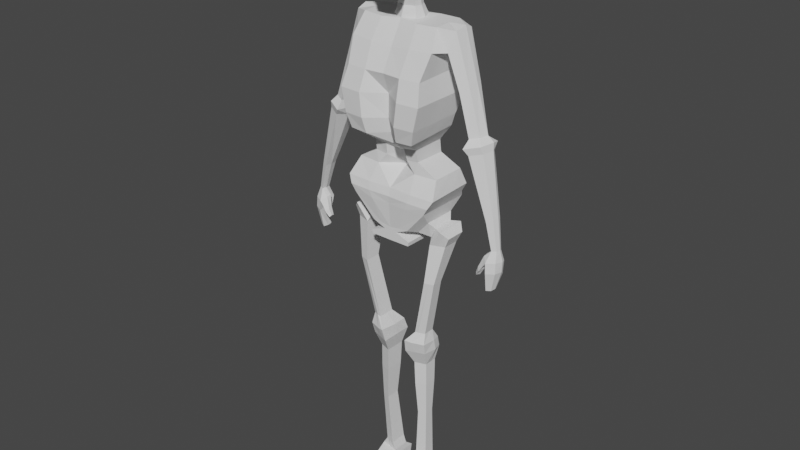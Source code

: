 # Source: 4.blend  (saved by Blender 3.4.6; exported with 4.5.12 LTS)
import bpy
from mathutils import Matrix  # noqa: F401  (used for matrix-valued properties, if any)

bpy.ops.wm.read_factory_settings(use_empty=True)
scene = bpy.context.scene
scene.name = 'Scene'

# ---- collections
col_collection = bpy.data.collections.new('Collection'); scene.collection.children.link(col_collection)
col_skeleton = bpy.data.collections.new('skeleton'); scene.collection.children.link(col_skeleton)

# ---- world
world_world = bpy.data.worlds.new('World'); scene.world = world_world
world_world.use_nodes = True; world_world.node_tree.nodes.clear()
_N = world_world.node_tree.nodes; _L = world_world.node_tree.links
n0 = _N.new('ShaderNodeOutputWorld'); n0.name = 'World Output'; n0.location = (300, 300)
n1 = _N.new('ShaderNodeBackground'); n1.name = 'Background'; n1.location = (10, 300)
n1.inputs[0].default_value = (0.05088, 0.05088, 0.05088, 1.0)
_L.new(n1.outputs[0], n0.inputs[0])
n0.is_active_output = True
world_world.color = (0.05088, 0.05088, 0.05088)
world_world.use_sun_shadow = False
world_world.sun_shadow_jitter_overblur = 0.0

# ---- meshes
me_cube_002 = bpy.data.meshes.new('Cube.002')
me_cube_002.from_pydata([(0.0, -0.75, -1.106), (0.0, 0.8531, -1.031), (1.394, -0.75, -1.106), (1.907, 0.00229, 0.7935), (1.394, 0.8531, -1.031), (1.952, 0.4763, 0.7955), (0.0, -0.4747, -0.0978), (0.0, 0.6889, -0.1215), (1.837, 0.555, -0.08968), (1.777, -0.1499, -0.0577), (0.0, 0.8192, -2.037), (0.0, -0.5694, -2.037), (1.519, 0.8192, -2.037), (1.519, -0.9029, -2.037), (0.0, 0.5591, -3.107), (0.0, -0.5778, -3.107), (1.342, 0.5591, -3.107), (1.342, -0.9113, -3.107), (0.0, 0.5068, -4.412), (0.0, -0.3416, -4.412), (0.8248, 0.5068, -4.412), (0.8248, -0.3416, -4.412), (0.0, -0.4987, -3.792), (1.195, -0.8322, -3.792), (1.195, 0.5707, -3.688), (0.0, 0.5707, -3.688), (0.0, 0.5381, -5.011), (0.0, 0.04318, -4.985), (0.8413, 0.5381, -5.011), (0.8413, -0.2903, -4.985), (0.0, 0.6008, -5.545), (0.0, 0.06877, -5.545), (1.543, 0.6008, -5.545), (1.543, -0.2647, -5.545), (0.0, 0.6696, -6.329), (0.0, -0.5396, -6.302), (1.674, 0.731, -6.286), (1.718, -0.5396, -6.302), (0.0, 0.821, -7.006), (0.0, -0.587, -7.008), (1.406, 0.821, -7.006), (1.406, -0.587, -7.008), (0.0, 0.6213, -8.199), (0.0, -0.5377, -8.173), (0.6952, 0.6213, -8.117), (0.6952, -0.5377, -8.091), (0.0, 0.5099, -8.825), (0.0, -0.5429, -8.803), (0.744, 0.5099, -8.848), (0.744, -0.5429, -8.796), (0.7679, -0.5403, -8.604), (0.7679, 0.5722, -8.618), (0.0, 0.6187, -8.465), (0.0, -0.5403, -8.439), (0.2272, 0.62, -8.369), (0.0, -0.539, -8.306), (0.2272, -0.539, -8.343), (0.0, 0.62, -8.332), (0.0, -0.6064, -6.668), (1.562, -0.6064, -6.668), (1.518, 0.7137, -6.687), (0.0, 0.6524, -6.731), (1.302, -0.3163, -7.605), (1.302, 0.519, -7.604), (0.8802, -0.287, -8.247), (0.8802, 0.4005, -8.262), (1.461, -0.1821, -7.889), (1.461, 0.3683, -7.888), (1.266, -0.1629, -8.388), (1.267, 0.2902, -8.398), (1.747, -0.2906, -7.895), (1.747, 0.4882, -7.894), (1.32, -0.2633, -8.677), (1.322, 0.3777, -8.691), (1.963, -0.1615, -8.21), (1.963, 0.343, -8.209), (1.812, -0.1439, -8.667), (1.814, 0.2715, -8.676), (1.23, -0.379, -10.53), (1.232, 0.0381, -10.54), (1.551, -0.3013, -10.53), (1.552, -0.03104, -10.53), (0.7712, -0.2816, -13.36), (0.7729, 0.1542, -13.37), (1.106, -0.2004, -13.36), (1.107, 0.08194, -13.36), (0.5036, -0.4527, -13.8), (0.5153, 0.4039, -13.92), (1.151, -0.2821, -13.88), (1.124, 0.2764, -13.91), (0.4512, -0.3713, -14.45), (0.4547, 0.4901, -14.47), (1.113, -0.2107, -14.44), (1.115, 0.3473, -14.45), (0.5918, -0.1419, -15.23), (0.5938, 0.3823, -15.25), (0.9944, -0.04421, -15.23), (0.9958, 0.2954, -15.23), (0.6903, -0.07195, -18.06), (0.6917, 0.2957, -18.07), (0.9727, -0.003421, -18.06), (0.9736, 0.2348, -18.06), (0.5525, -0.02094, -20.77), (0.5543, 0.4281, -20.78), (0.8974, 0.06275, -20.77), (0.8985, 0.3536, -20.77), (0.4554, 0.004155, -21.2), (0.4587, 0.4414, -21.21), (1.089, 0.08565, -21.19), (1.091, 0.3689, -21.2), (0.4384, 0.008666, -21.51), (0.4415, 0.6625, -21.55), (1.102, 0.07733, -21.48), (1.104, 0.5851, -21.52), (0.9989, 0.2812, -16.38), (0.6215, 0.3628, -16.39), (0.9976, -0.03772, -16.37), (0.6195, -0.1295, -16.38), (0.4757, 0.0168, -22.2), (0.4786, 0.6296, -22.24), (1.101, 0.08061, -22.18), (1.103, 0.5565, -22.21), (0.4777, -1.202, -21.88), (0.8265, -1.157, -21.88), (0.4747, -1.24, -22.01), (0.8624, -1.19, -22.01), (0.4507, -1.199, -22.24), (0.9221, -1.138, -22.24), (0.6971, 0.8531, -1.031), (0.3954, 0.4305, 0.9848), (0.6691, -0.7936, -1.106), (0.4174, -0.02272, 0.9303), (0.7283, -0.5262, -0.04338), (0.7615, 0.7296, -0.03467), (0.7597, 0.8192, -2.037), (0.7315, -0.9469, -2.037), (0.6708, 0.5591, -3.107), (0.6382, -0.9553, -3.107), (0.4124, 0.5068, -4.412), (0.3646, -0.363, -4.486), (0.5976, 0.5707, -3.688), (0.5945, -0.8424, -3.83), (0.4207, 0.5381, -5.011), (0.4047, -0.2924, -5.059), (0.7714, 0.6008, -5.545), (0.7391, -0.3235, -5.545), (0.837, 0.7003, -6.307), (0.8432, -0.5686, -6.302), (0.703, 0.821, -7.006), (0.6695, -0.6181, -7.008), (0.3476, 0.6213, -8.158), (0.3491, -0.5385, -8.113), (0.372, 0.5099, -8.836), (0.372, -0.5429, -8.8), (0.384, 0.5955, -8.541), (0.384, -0.5403, -8.522), (0.1136, -0.539, -8.324), (0.1136, 0.62, -8.351), (0.7589, 0.6831, -6.709), (0.7704, -0.6258, -6.668), (1.566, -0.2036, -8.672), (1.855, -0.2261, -8.053), (1.568, 0.3246, -8.684), (1.855, 0.4156, -8.052), (1.39, -0.3401, -10.53), (1.392, 0.00353, -10.54), (0.8932, -0.2771, -13.34), (0.94, 0.1181, -13.37), (0.7178, -0.4049, -13.85), (0.7675, 0.3605, -13.89), (0.782, -0.291, -14.44), (0.7848, 0.4187, -14.46), (0.7931, -0.09307, -15.23), (0.7948, 0.3389, -15.24), (0.8315, -0.03769, -18.06), (0.8327, 0.2652, -18.06), (0.725, 0.02091, -20.77), (0.7264, 0.3909, -20.78), (0.7722, 0.0449, -21.2), (0.7749, 0.4052, -21.21), (0.7728, 0.6238, -21.53), (0.8086, -0.0836, -16.38), (0.8102, 0.322, -16.38), (0.7886, 0.04871, -22.19), (0.791, 0.593, -22.22), (0.6521, -1.179, -21.88), (0.6686, -1.215, -22.01), (0.6864, -1.169, -22.24), (0.0, 0.1281, -1.065), (1.394, 0.1281, -1.065), (1.951, 0.2814, 0.9418), (1.781, 0.1978, -0.1648), (0.0, 0.185, -0.09303), (0.0, 0.04039, -2.037), (1.519, 0.04039, -2.037), (0.0, -0.1059, -3.107), (1.342, -0.1059, -3.107), (0.0, 0.1231, -4.412), (0.8248, 0.1231, -4.412), (0.0, -0.06376, -3.735), (1.195, -0.06376, -3.735), (0.0, 0.1635, -4.999), (0.8413, 0.1635, -4.999), (0.0, 0.2094, -5.545), (1.543, 0.2094, -5.545), (0.0, 0.1228, -6.317), (1.694, 0.1564, -6.293), (0.0, 0.1843, -7.007), (1.406, 0.1843, -7.007), (0.0, 0.09716, -8.187), (0.6952, 0.09716, -8.105), (0.0, 0.0338, -8.815), (0.744, 0.0338, -8.824), (0.0, 0.09457, -8.453), (0.7679, 0.06912, -8.612), (0.2272, 0.09587, -8.358), (0.0, 0.09587, -8.32), (0.0, 0.08311, -6.702), (1.538, 0.1167, -6.678), (1.302, 0.1413, -7.604), (0.8802, 0.08958, -8.255), (1.461, 0.1194, -7.889), (1.267, 0.0853, -8.393), (1.747, 0.136, -7.895), (1.321, 0.08781, -8.684), (1.963, 0.1149, -8.21), (1.813, 0.08364, -8.672), (1.231, -0.1505, -10.54), (1.551, -0.1532, -10.53), (0.7721, -0.04291, -13.37), (1.107, -0.04574, -13.36), (0.4668, 0.01323, -13.88), (1.198, 0.06542, -13.89), (0.4531, 0.1006, -14.46), (1.199, 0.128, -14.44), (0.5929, 0.1452, -15.24), (0.9951, 0.1418, -15.23), (0.6911, 0.1294, -18.07), (0.9732, 0.1271, -18.06), (0.5535, 0.225, -20.78), (0.898, 0.2221, -20.77), (0.4572, 0.2437, -21.21), (1.09, 0.2408, -21.2), (0.4401, 0.3668, -21.53), (1.103, 0.3555, -21.5), (0.6206, 0.1402, -16.39), (0.9983, 0.137, -16.38), (0.4773, 0.3525, -22.22), (1.103, 0.3413, -22.19), (0.372, 0.0338, -8.82), (0.5134, 0.2155, 0.9202), (0.7899, 0.3469, -22.21), (1.855, 0.1254, -8.052), (1.388, 0.2398, 0.9276), (1.388, -0.1947, 0.9086), (1.388, 0.5985, 0.9434), (1.523, 0.7296, 0.01975), (1.523, -0.4747, 0.01104), (1.523, 0.185, 0.01581), (2.452, 0.2418, -1.165), (2.17, 0.174, -1.701), (2.398, 0.0178, -1.269), (2.432, 0.3981, -1.28), (2.224, 0.4606, -1.657), (2.183, -0.1049, -1.616), (2.966, 0.2003, -3.296), (2.542, 0.1486, -3.481), (2.876, -0.0004601, -3.337), (2.843, 0.3388, -3.453), (2.541, 0.4022, -3.574), (2.576, -0.1049, -3.435), (3.18, 0.2104, -3.542), (2.488, 0.1257, -3.845), (3.034, -0.1177, -3.609), (3.09, 0.444, -3.649), (2.529, 0.543, -3.938), (2.543, -0.2884, -3.769), (3.198, 0.191, -3.874), (2.571, 0.118, -4.21), (3.08, -0.07418, -3.928), (3.057, 0.3753, -4.052), (2.66, 0.4591, -4.212), (2.684, -0.2122, -4.058), (3.589, 0.07884, -6.664), (3.313, 0.03717, -6.835), (3.535, -0.06038, -6.698), (3.552, 0.1761, -6.718), (3.352, 0.2154, -6.834), (3.339, -0.1363, -6.795), (3.751, 0.03286, -8.042), (3.54, 0.004285, -8.086), (3.711, -0.06261, -8.051), (3.72, 0.09954, -8.069), (3.572, 0.1265, -8.097), (3.562, -0.1147, -8.065), (3.85, 0.04421, -8.556), (3.574, 0.01582, -8.592), (3.773, -0.1524, -8.535), (3.793, 0.163, -8.603), (3.502, 0.2312, -8.62), (3.492, -0.2566, -8.568), (3.849, 0.02416, -9.024), (3.597, -0.006367, -9.067), (3.785, -0.1679, -9.017), (3.788, 0.129, -9.186), (3.547, 0.1738, -9.277), (3.513, -0.2668, -9.047), (3.675, -0.01442, -9.885), (3.45, -0.05001, -9.961), (3.627, -0.1213, -9.923), (3.644, 0.05117, -9.911), (3.478, 0.08029, -9.971), (3.474, -0.1769, -9.94), (3.202, -0.08641, -8.824), (3.17, -0.1956, -8.901), (3.311, -0.1013, -9.014), (3.251, -0.2599, -9.048), (3.093, -0.1042, -9.235), (3.083, -0.1743, -9.199), (3.176, -0.1177, -9.323), (3.129, -0.2253, -9.286), (3.383, -0.2522, -8.779), (3.398, -0.06101, -8.747), (3.315, -0.01968, -8.346), (3.326, -0.1374, -8.374), (0.0, 0.2398, 0.9276), (0.0, 0.5577, 0.911), (0.6808, -0.2318, 0.8754), (0.0, -0.1563, 0.9389), (0.6939, 0.5985, 0.9434), (0.688, 0.223, 0.9126), (0.0, 0.1978, 1.411), (0.0, 0.3993, 1.4), (0.0, -0.0532, 1.418), (0.399, 0.1824, 1.406), (0.3382, 0.03147, 1.413), (0.3242, 0.3186, 1.447), (0.0, 0.1161, 1.966), (0.0, 0.3114, 1.956), (0.0, -0.1273, 1.973), (0.4287, 0.1012, 1.962), (0.3698, -0.04518, 1.968), (0.3562, 0.2332, 2.001), (0.0, 0.1674, 2.943), (0.0, 0.4249, 2.638), (0.0, -0.03757, 2.949), (0.3811, 0.1548, 2.939), (0.3301, 0.0193, 2.96), (0.3138, 0.2917, 2.764), (0.0, 0.2018, 3.423), (0.0, 0.697, 3.377), (0.0, -0.8459, 3.504), (0.8307, 0.1728, 3.414), (0.7035, -0.6284, 3.193), (0.6768, 0.5229, 3.471), (0.374, -0.2112, 2.473), (0.0, -0.2191, 2.411), (0.4328, -0.6974, 2.769), (0.0, -0.6198, 2.846), (0.3906, -0.4975, 2.043), (0.0, -0.5432, 2.022), (0.3891, -0.6463, 2.035), (0.0, -0.6839, 2.116), (0.0, 0.226, 4.759), (0.0, 0.7499, 4.572), (0.0, -0.7954, 4.704), (0.8468, 0.1945, 4.678), (0.7066, -0.6422, 4.705), (0.6993, 0.5906, 4.664), (0.0, 0.1551, 5.538), (0.0, 0.408, 5.43), (0.0, -0.3392, 5.427), (0.4486, 0.1392, 5.453), (0.3918, -0.2584, 5.421), (0.3772, 0.3306, 5.449), (0.6568, -0.5266, 5.049), (0.0, -0.6677, 5.058), (0.6331, 0.5007, 5.007), (0.7574, 0.1666, 5.028), (0.0, 0.1938, 5.137), (0.0, 0.635, 4.924), (0.0, 0.2137, 3.878), (0.0, 0.7398, 3.756), (0.7938, -0.5825, 3.881), (0.0, -0.7698, 3.908), (0.675, 0.582, 3.848), (0.8212, 0.1836, 3.869), (0.0, 0.2209, 4.279), (0.7646, -0.6255, 4.394), (0.7292, 0.591, 4.242), (0.0, 0.7509, 4.149), (0.0, -0.7579, 4.356), (0.8774, 0.1902, 4.256)], [], [(192, 325, 326, 7), (133, 329, 255, 256), (132, 327, 328, 6), (189, 2, 13, 194), (130, 132, 6, 0), (189, 258, 257, 2), (128, 133, 256, 4), (188, 192, 7, 1), (194, 13, 17, 196), (130, 0, 11, 135), (128, 4, 12, 134), (188, 1, 10, 193), (141, 22, 19, 139), (193, 10, 14, 195), (135, 11, 15, 137), (134, 12, 16, 136), (138, 20, 28, 142), (140, 24, 20, 138), (200, 23, 21, 198), (199, 25, 18, 197), (195, 14, 25, 199), (196, 17, 23, 200), (136, 16, 24, 140), (137, 15, 22, 141), (143, 27, 31, 145), (198, 21, 29, 202), (197, 18, 26, 201), (139, 19, 27, 143), (204, 33, 37, 206), (142, 28, 32, 144), (202, 29, 33, 204), (201, 26, 30, 203), (159, 58, 39, 149), (203, 30, 34, 205), (145, 31, 35, 147), (144, 32, 36, 146), (148, 40, 44, 150), (158, 60, 40, 148), (218, 59, 41, 208), (217, 61, 38, 207), (214, 50, 49, 212), (41, 45, 64, 62), (207, 38, 42, 209), (149, 39, 43, 151), (249, 212, 49, 153), (213, 52, 46, 211), (155, 53, 47, 153), (154, 51, 48, 152), (157, 54, 51, 154), (156, 55, 53, 155), (216, 57, 52, 213), (215, 56, 50, 214), (210, 45, 56, 215), (209, 42, 57, 216), (151, 43, 55, 156), (150, 44, 54, 157), (205, 34, 61, 217), (206, 37, 59, 218), (146, 36, 60, 158), (147, 35, 58, 159), (65, 63, 67, 69), (44, 40, 63, 65), (210, 44, 65, 220), (208, 41, 62, 219), (69, 67, 71, 73), (219, 62, 66, 221), (62, 64, 68, 66), (220, 65, 69, 222), (161, 160, 76, 74), (221, 66, 70, 223), (66, 68, 72, 70), (222, 69, 73, 224), (225, 74, 76, 226), (226, 76, 80, 228), (162, 163, 75, 77), (252, 161, 74, 225), (228, 80, 84, 230), (162, 77, 81, 165), (224, 73, 79, 227), (160, 72, 78, 164), (166, 82, 86, 168), (164, 78, 82, 166), (227, 79, 83, 229), (165, 81, 85, 167), (169, 89, 93, 171), (229, 83, 87, 231), (167, 85, 89, 169), (230, 84, 88, 232), (170, 90, 94, 172), (232, 88, 92, 234), (168, 86, 90, 170), (231, 87, 91, 233), (182, 114, 101, 175), (233, 91, 95, 235), (171, 93, 97, 173), (234, 92, 96, 236), (238, 100, 104, 240), (246, 116, 100, 238), (181, 117, 98, 174), (245, 115, 99, 237), (176, 102, 106, 178), (174, 98, 102, 176), (237, 99, 103, 239), (175, 101, 105, 177), (179, 109, 113, 180), (239, 103, 107, 241), (177, 105, 109, 179), (240, 104, 108, 242), (110, 118, 126, 124), (242, 108, 112, 244), (112, 108, 123, 125), (241, 107, 111, 243), (235, 95, 115, 245), (172, 94, 117, 181), (236, 96, 116, 246), (173, 97, 114, 182), (251, 184, 121, 248), (243, 111, 119, 247), (180, 113, 121, 184), (244, 112, 120, 248), (186, 124, 126, 187), (185, 122, 124, 186), (106, 110, 124, 122), (183, 120, 127, 187), (178, 106, 122, 185), (120, 112, 125, 127), (37, 147, 159, 59), (34, 146, 158, 61), (42, 150, 157, 57), (45, 151, 156, 56), (56, 156, 155, 50), (57, 157, 154, 52), (52, 154, 152, 46), (50, 155, 153, 49), (211, 249, 153, 47), (41, 149, 151, 45), (61, 158, 148, 38), (38, 148, 150, 42), (30, 144, 146, 34), (33, 145, 147, 37), (59, 159, 149, 41), (26, 142, 144, 30), (21, 139, 143, 29), (29, 143, 145, 33), (17, 137, 141, 23), (14, 136, 140, 25), (25, 140, 138, 18), (18, 138, 142, 26), (10, 134, 136, 14), (13, 135, 137, 17), (23, 141, 139, 21), (1, 128, 134, 10), (2, 130, 135, 13), (1, 7, 133, 128), (2, 257, 132, 130), (253, 330, 327, 254), (257, 254, 327, 132), (7, 326, 329, 133), (108, 178, 185, 123), (118, 183, 187, 126), (123, 185, 186, 125), (125, 186, 187, 127), (111, 180, 184, 119), (247, 119, 184, 251), (95, 173, 182, 115), (96, 172, 181, 116), (103, 177, 179, 107), (107, 179, 180, 111), (99, 175, 177, 103), (100, 174, 176, 104), (104, 176, 178, 108), (116, 181, 174, 100), (91, 171, 173, 95), (115, 182, 175, 99), (88, 168, 170, 92), (92, 170, 172, 96), (83, 167, 169, 87), (87, 169, 171, 91), (79, 165, 167, 83), (80, 164, 166, 84), (84, 166, 168, 88), (76, 160, 164, 80), (73, 162, 165, 79), (223, 70, 161, 252), (73, 71, 163, 162), (70, 72, 160, 161), (71, 223, 252, 163), (118, 247, 251, 183), (255, 329, 330, 253), (46, 152, 249, 211), (3, 9, 264, 261), (113, 244, 248, 121), (110, 243, 247, 118), (183, 251, 248, 120), (97, 236, 246, 114), (94, 235, 245, 117), (106, 241, 243, 110), (109, 242, 244, 113), (105, 240, 242, 109), (102, 239, 241, 106), (98, 237, 239, 102), (117, 245, 237, 98), (114, 246, 238, 101), (101, 238, 240, 105), (93, 234, 236, 97), (90, 233, 235, 94), (86, 231, 233, 90), (89, 232, 234, 93), (85, 230, 232, 89), (82, 229, 231, 86), (78, 227, 229, 82), (72, 224, 227, 78), (81, 228, 230, 85), (163, 252, 225, 75), (77, 226, 228, 81), (75, 225, 226, 77), (68, 222, 224, 72), (67, 221, 223, 71), (64, 220, 222, 68), (63, 219, 221, 67), (40, 208, 219, 63), (45, 210, 220, 64), (36, 206, 218, 60), (35, 205, 217, 58), (43, 209, 216, 55), (44, 210, 215, 54), (54, 215, 214, 51), (55, 216, 213, 53), (53, 213, 211, 47), (152, 48, 212, 249), (39, 207, 209, 43), (51, 214, 212, 48), (58, 217, 207, 39), (60, 218, 208, 40), (31, 203, 205, 35), (27, 201, 203, 31), (28, 202, 204, 32), (32, 204, 206, 36), (19, 197, 201, 27), (20, 198, 202, 28), (16, 196, 200, 24), (15, 195, 199, 22), (22, 199, 197, 19), (24, 200, 198, 20), (11, 193, 195, 15), (0, 188, 193, 11), (12, 194, 196, 16), (0, 6, 192, 188), (4, 256, 258, 189), (4, 189, 194, 12), (5, 190, 259, 262), (6, 328, 325, 192), (3, 190, 253, 254), (5, 8, 256, 255), (9, 3, 254, 257), (191, 9, 257, 258), (190, 5, 255, 253), (8, 191, 258, 256), (259, 261, 267, 265), (261, 264, 270, 267), (190, 3, 261, 259), (191, 8, 263, 260), (9, 191, 260, 264), (8, 5, 262, 263), (268, 265, 271, 274), (269, 268, 274, 275), (260, 263, 269, 266), (264, 260, 266, 270), (263, 262, 268, 269), (262, 259, 265, 268), (272, 275, 281, 278), (271, 273, 279, 277), (267, 270, 276, 273), (265, 267, 273, 271), (266, 269, 275, 272), (270, 266, 272, 276), (279, 282, 288, 285), (280, 277, 283, 286), (276, 272, 278, 282), (275, 274, 280, 281), (274, 271, 277, 280), (273, 276, 282, 279), (288, 284, 290, 294), (284, 287, 293, 290), (277, 279, 285, 283), (278, 281, 287, 284), (282, 278, 284, 288), (281, 280, 286, 287), (290, 293, 299, 296), (289, 291, 297, 295), (287, 286, 292, 293), (286, 283, 289, 292), (285, 288, 294, 291), (283, 285, 291, 289), (297, 300, 306, 303), (298, 295, 301, 304), (322, 321, 316, 315), (293, 292, 298, 299), (292, 289, 295, 298), (291, 294, 300, 297), (306, 302, 308, 312), (302, 305, 311, 308), (295, 297, 303, 301), (296, 299, 305, 302), (300, 296, 302, 306), (299, 298, 304, 305), (311, 310, 307, 308), (309, 312, 308, 307), (305, 304, 310, 311), (304, 301, 307, 310), (303, 306, 312, 309), (301, 303, 309, 307), (316, 314, 318, 320), (323, 322, 315, 313), (324, 323, 313, 314), (321, 324, 314, 316), (318, 317, 319, 320), (315, 316, 320, 319), (313, 315, 319, 317), (314, 313, 317, 318), (300, 294, 324, 321), (294, 290, 323, 324), (290, 296, 322, 323), (296, 300, 321, 322), (328, 131, 335, 333), (131, 328, 327), (129, 329, 326), (250, 131, 327, 330), (129, 250, 330, 329), (331, 333, 339, 337), (129, 326, 332, 336), (326, 325, 331, 332), (131, 250, 334, 335), (325, 328, 333, 331), (250, 129, 336, 334), (338, 337, 343, 344), (336, 332, 338, 342), (335, 334, 340, 341), (332, 331, 337, 338), (333, 335, 341, 339), (334, 336, 342, 340), (343, 345, 351, 349), (339, 341, 347, 345), (340, 342, 348, 346), (337, 339, 345, 343), (342, 338, 344, 348), (341, 340, 346, 347), (390, 387, 363, 364), (348, 344, 350, 354), (347, 346, 352, 353), (344, 343, 349, 350), (347, 353, 357, 355), (346, 348, 354, 352), (358, 356, 360, 362), (353, 351, 358, 357), (351, 345, 356, 358), (345, 347, 355, 356), (360, 359, 361, 362), (356, 355, 359, 360), (355, 357, 361, 359), (357, 358, 362, 361), (376, 375, 373, 371), (391, 388, 367, 365), (392, 389, 368, 366), (387, 391, 365, 363), (389, 390, 364, 368), (388, 392, 366, 367), (370, 369, 371, 373, 372, 374), (378, 377, 374, 372), (379, 376, 371, 369), (377, 380, 370, 374), (375, 378, 372, 373), (380, 379, 369, 370), (364, 363, 379, 380), (367, 366, 378, 375), (368, 364, 380, 377), (363, 365, 376, 379), (366, 368, 377, 378), (365, 367, 375, 376), (353, 352, 386, 383), (354, 350, 382, 385), (349, 351, 384, 381), (352, 354, 385, 386), (351, 353, 383, 384), (350, 349, 381, 382), (383, 386, 392, 388), (385, 382, 390, 389), (381, 384, 391, 387), (386, 385, 389, 392), (384, 383, 388, 391), (382, 381, 387, 390)])
_uv = me_cube_002.uv_layers.new(name='UVMap')
_uv.uv.foreach_set('vector', [0.5009, 0.1369, 0.625, 0.1369, 0.625, 0.25, 0.5009, 0.25, 0.5009, 0.375, 0.625, 0.375, 0.625, 0.5, 0.5009, 0.5, 0.5009, 0.875, 0.625, 0.875, 0.625, 1.0, 0.5009, 1.0, 0.375, 0.6131, 0.375, 0.75, 0.375, 0.75, 0.375, 0.6131, 0.375, 0.875, 0.5009, 0.875, 0.5009, 1.0, 0.375, 1.0, 0.375, 0.6131, 0.5009, 0.6131, 0.5009, 0.75, 0.375, 0.75, 0.375, 0.375, 0.5009, 0.375, 0.5009, 0.5, 0.375, 0.5, 0.375, 0.1369, 0.5009, 0.1369, 0.5009, 0.25, 0.375, 0.25, 0.375, 0.6131, 0.375, 0.75, 0.375, 0.75, 0.375, 0.6131, 0.375, 0.875, 0.375, 1.0, 0.375, 1.0, 0.375, 0.875, 0.375, 0.375, 0.375, 0.5, 0.375, 0.5, 0.375, 0.375, 0.375, 0.1369, 0.375, 0.25, 0.375, 0.25, 0.375, 0.1369, 0.375, 0.875, 0.375, 1.0, 0.375, 1.0, 0.375, 0.875, 0.375, 0.1369, 0.375, 0.25, 0.375, 0.25, 0.375, 0.1369, 0.375, 0.875, 0.375, 1.0, 0.375, 1.0, 0.375, 0.875, 0.375, 0.375, 0.375, 0.5, 0.375, 0.5, 0.375, 0.375, 0.375, 0.375, 0.375, 0.5, 0.375, 0.5, 0.375, 0.375, 0.375, 0.375, 0.375, 0.5, 0.375, 0.5, 0.375, 0.375, 0.375, 0.6131, 0.375, 0.75, 0.375, 0.75, 0.375, 0.6131, 0.375, 0.1369, 0.375, 0.25, 0.375, 0.25, 0.375, 0.1369, 0.375, 0.1369, 0.375, 0.25, 0.375, 0.25, 0.375, 0.1369, 0.375, 0.6131, 0.375, 0.75, 0.375, 0.75, 0.375, 0.6131, 0.375, 0.375, 0.375, 0.5, 0.375, 0.5, 0.375, 0.375, 0.375, 0.875, 0.375, 1.0, 0.375, 1.0, 0.375, 0.875, 0.375, 0.875, 0.375, 1.0, 0.375, 1.0, 0.375, 0.875, 0.375, 0.6131, 0.375, 0.75, 0.375, 0.75, 0.375, 0.6131, 0.375, 0.1369, 0.375, 0.25, 0.375, 0.25, 0.375, 0.1369, 0.375, 0.875, 0.375, 1.0, 0.375, 1.0, 0.375, 0.875, 0.375, 0.6131, 0.375, 0.75, 0.375, 0.75, 0.375, 0.6131, 0.375, 0.375, 0.375, 0.5, 0.375, 0.5, 0.375, 0.375, 0.375, 0.6131, 0.375, 0.75, 0.375, 0.75, 0.375, 0.6131, 0.375, 0.1369, 0.375, 0.25, 0.375, 0.25, 0.375, 0.1369, 0.375, 0.875, 0.375, 1.0, 0.375, 1.0, 0.375, 0.875, 0.375, 0.1369, 0.375, 0.25, 0.375, 0.25, 0.375, 0.1369, 0.375, 0.875, 0.375, 1.0, 0.375, 1.0, 0.375, 0.875, 0.375, 0.375, 0.375, 0.5, 0.375, 0.5, 0.375, 0.375, 0.375, 0.375, 0.375, 0.5, 0.375, 0.5, 0.375, 0.375, 0.375, 0.375, 0.375, 0.5, 0.375, 0.5, 0.375, 0.375, 0.375, 0.6131, 0.375, 0.75, 0.375, 0.75, 0.375, 0.6131, 0.375, 0.1369, 0.375, 0.25, 0.375, 0.25, 0.375, 0.1369, 0.375, 0.6131, 0.375, 0.75, 0.375, 0.75, 0.375, 0.6131, 0.375, 0.75, 0.375, 0.75, 0.375, 0.75, 0.375, 0.75, 0.375, 0.1369, 0.375, 0.25, 0.375, 0.25, 0.375, 0.1369, 0.375, 0.875, 0.375, 1.0, 0.375, 1.0, 0.375, 0.875, 0.25, 0.6131, 0.375, 0.6131, 0.375, 0.75, 0.25, 0.75, 0.375, 0.1369, 0.375, 0.25, 0.375, 0.25, 0.375, 0.1369, 0.375, 0.875, 0.375, 1.0, 0.375, 1.0, 0.375, 0.875, 0.375, 0.375, 0.375, 0.5, 0.375, 0.5, 0.375, 0.375, 0.375, 0.375, 0.375, 0.5, 0.375, 0.5, 0.375, 0.375, 0.375, 0.875, 0.375, 1.0, 0.375, 1.0, 0.375, 0.875, 0.375, 0.1369, 0.375, 0.25, 0.375, 0.25, 0.375, 0.1369, 0.375, 0.6131, 0.375, 0.75, 0.375, 0.75, 0.375, 0.6131, 0.375, 0.6131, 0.375, 0.75, 0.375, 0.75, 0.375, 0.6131, 0.375, 0.1369, 0.375, 0.25, 0.375, 0.25, 0.375, 0.1369, 0.375, 0.875, 0.375, 1.0, 0.375, 1.0, 0.375, 0.875, 0.375, 0.375, 0.375, 0.5, 0.375, 0.5, 0.375, 0.375, 0.375, 0.1369, 0.375, 0.25, 0.375, 0.25, 0.375, 0.1369, 0.375, 0.6131, 0.375, 0.75, 0.375, 0.75, 0.375, 0.6131, 0.375, 0.375, 0.375, 0.5, 0.375, 0.5, 0.375, 0.375, 0.375, 0.875, 0.375, 1.0, 0.375, 1.0, 0.375, 0.875, 0.375, 0.5, 0.375, 0.5, 0.375, 0.5, 0.375, 0.5, 0.375, 0.5, 0.375, 0.5, 0.375, 0.5, 0.375, 0.5, 0.375, 0.6131, 0.375, 0.5, 0.375, 0.5, 0.375, 0.6131, 0.375, 0.6131, 0.375, 0.75, 0.375, 0.75, 0.375, 0.6131, 0.375, 0.5, 0.375, 0.5, 0.375, 0.5, 0.375, 0.5, 0.375, 0.6131, 0.375, 0.75, 0.375, 0.75, 0.375, 0.6131, 0.375, 0.75, 0.375, 0.75, 0.375, 0.75, 0.375, 0.75, 0.375, 0.6131, 0.375, 0.5, 0.375, 0.5, 0.375, 0.6131, 0.375, 0.75, 0.375, 0.75, 0.375, 0.75, 0.375, 0.75, 0.375, 0.6131, 0.375, 0.75, 0.375, 0.75, 0.375, 0.6131, 0.375, 0.75, 0.375, 0.75, 0.375, 0.75, 0.375, 0.75, 0.375, 0.6131, 0.375, 0.5, 0.375, 0.5, 0.375, 0.6131, 0.375, 0.6131, 0.375, 0.75, 0.375, 0.75, 0.375, 0.6131, 0.375, 0.6131, 0.375, 0.75, 0.375, 0.75, 0.375, 0.6131, 0.375, 0.5, 0.375, 0.5, 0.375, 0.5, 0.375, 0.5, 0.375, 0.6131, 0.375, 0.75, 0.375, 0.75, 0.375, 0.6131, 0.375, 0.6131, 0.375, 0.75, 0.375, 0.75, 0.375, 0.6131, 0.375, 0.5, 0.375, 0.5, 0.375, 0.5, 0.375, 0.5, 0.375, 0.6131, 0.375, 0.5, 0.375, 0.5, 0.375, 0.6131, 0.375, 0.75, 0.375, 0.75, 0.375, 0.75, 0.375, 0.75, 0.375, 0.75, 0.375, 0.75, 0.375, 0.75, 0.375, 0.75, 0.375, 0.75, 0.375, 0.75, 0.375, 0.75, 0.375, 0.75, 0.375, 0.6131, 0.375, 0.5, 0.375, 0.5, 0.375, 0.6131, 0.375, 0.5, 0.375, 0.5, 0.375, 0.5, 0.375, 0.5, 0.375, 0.5, 0.375, 0.5, 0.375, 0.5, 0.375, 0.5, 0.375, 0.6131, 0.375, 0.5, 0.375, 0.5, 0.375, 0.6131, 0.375, 0.5, 0.375, 0.5, 0.375, 0.5, 0.375, 0.5, 0.375, 0.6131, 0.375, 0.75, 0.375, 0.75, 0.375, 0.6131, 0.375, 0.75, 0.375, 0.75, 0.375, 0.75, 0.375, 0.75, 0.375, 0.6131, 0.375, 0.75, 0.375, 0.75, 0.375, 0.6131, 0.375, 0.75, 0.375, 0.75, 0.375, 0.75, 0.375, 0.75, 0.375, 0.6131, 0.375, 0.5, 0.375, 0.5, 0.375, 0.6131, 0.375, 0.5, 0.375, 0.5, 0.375, 0.5, 0.375, 0.5, 0.375, 0.6131, 0.375, 0.5, 0.375, 0.5, 0.375, 0.6131, 0.375, 0.5, 0.375, 0.5, 0.375, 0.5, 0.375, 0.5, 0.375, 0.6131, 0.375, 0.75, 0.375, 0.75, 0.375, 0.6131, 0.375, 0.6131, 0.375, 0.75, 0.375, 0.75, 0.375, 0.6131, 0.375, 0.6131, 0.375, 0.75, 0.375, 0.75, 0.375, 0.6131, 0.375, 0.75, 0.375, 0.75, 0.375, 0.75, 0.375, 0.75, 0.375, 0.6131, 0.375, 0.5, 0.375, 0.5, 0.375, 0.6131, 0.375, 0.75, 0.375, 0.75, 0.375, 0.75, 0.375, 0.75, 0.375, 0.75, 0.375, 0.75, 0.375, 0.75, 0.375, 0.75, 0.375, 0.6131, 0.375, 0.5, 0.375, 0.5, 0.375, 0.6131, 0.375, 0.5, 0.375, 0.5, 0.375, 0.5, 0.375, 0.5, 0.375, 0.5, 0.375, 0.5, 0.375, 0.5, 0.375, 0.5, 0.375, 0.6131, 0.375, 0.5, 0.375, 0.5, 0.375, 0.6131, 0.375, 0.5, 0.375, 0.5, 0.375, 0.5, 0.375, 0.5, 0.375, 0.6131, 0.375, 0.75, 0.375, 0.75, 0.375, 0.6131, 0.375, 0.75, 0.375, 0.75, 0.375, 0.75, 0.375, 0.75, 0.375, 0.6131, 0.375, 0.75, 0.375, 0.75, 0.375, 0.6131, 0.375, 0.75, 0.375, 0.75, 0.375, 0.75, 0.375, 0.75, 0.375, 0.6131, 0.375, 0.5, 0.375, 0.5, 0.375, 0.6131, 0.375, 0.6131, 0.375, 0.5, 0.375, 0.5, 0.375, 0.6131, 0.375, 0.75, 0.375, 0.75, 0.375, 0.75, 0.375, 0.75, 0.375, 0.6131, 0.375, 0.75, 0.375, 0.75, 0.375, 0.6131, 0.375, 0.5, 0.375, 0.5, 0.375, 0.5, 0.375, 0.5, 0.375, 0.6131, 0.375, 0.5, 0.375, 0.5, 0.375, 0.6131, 0.375, 0.6131, 0.375, 0.5, 0.375, 0.5, 0.375, 0.6131, 0.375, 0.5, 0.375, 0.5, 0.375, 0.5, 0.375, 0.5, 0.375, 0.6131, 0.375, 0.75, 0.375, 0.75, 0.375, 0.6131, 0.375, 0.75, 0.375, 0.75, 0.375, 0.75, 0.375, 0.75, 0.375, 0.75, 0.375, 0.75, 0.375, 0.75, 0.375, 0.75, 0.375, 0.75, 0.375, 0.75, 0.375, 0.75, 0.375, 0.75, 0.375, 0.75, 0.375, 0.75, 0.375, 0.75, 0.375, 0.75, 0.375, 0.75, 0.375, 0.75, 0.375, 0.75, 0.375, 0.75, 0.375, 0.75, 0.375, 0.75, 0.375, 0.75, 0.375, 0.75, 0.375, 0.75, 0.375, 0.875, 0.375, 0.875, 0.375, 0.75, 0.375, 0.25, 0.375, 0.375, 0.375, 0.375, 0.375, 0.25, 0.375, 0.25, 0.375, 0.375, 0.375, 0.375, 0.375, 0.25, 0.375, 0.75, 0.375, 0.875, 0.375, 0.875, 0.375, 0.75, 0.375, 0.75, 0.375, 0.875, 0.375, 0.875, 0.375, 0.75, 0.375, 0.25, 0.375, 0.375, 0.375, 0.375, 0.375, 0.25, 0.375, 0.25, 0.375, 0.375, 0.375, 0.375, 0.375, 0.25, 0.375, 0.75, 0.375, 0.875, 0.375, 0.875, 0.375, 0.75, 0.125, 0.6131, 0.25, 0.6131, 0.25, 0.75, 0.125, 0.75, 0.375, 0.75, 0.375, 0.875, 0.375, 0.875, 0.375, 0.75, 0.375, 0.25, 0.375, 0.375, 0.375, 0.375, 0.375, 0.25, 0.375, 0.25, 0.375, 0.375, 0.375, 0.375, 0.375, 0.25, 0.375, 0.25, 0.375, 0.375, 0.375, 0.375, 0.375, 0.25, 0.375, 0.75, 0.375, 0.875, 0.375, 0.875, 0.375, 0.75, 0.375, 0.75, 0.375, 0.875, 0.375, 0.875, 0.375, 0.75, 0.375, 0.25, 0.375, 0.375, 0.375, 0.375, 0.375, 0.25, 0.375, 0.75, 0.375, 0.875, 0.375, 0.875, 0.375, 0.75, 0.375, 0.75, 0.375, 0.875, 0.375, 0.875, 0.375, 0.75, 0.375, 0.75, 0.375, 0.875, 0.375, 0.875, 0.375, 0.75, 0.375, 0.25, 0.375, 0.375, 0.375, 0.375, 0.375, 0.25, 0.375, 0.25, 0.375, 0.375, 0.375, 0.375, 0.375, 0.25, 0.375, 0.25, 0.375, 0.375, 0.375, 0.375, 0.375, 0.25, 0.375, 0.25, 0.375, 0.375, 0.375, 0.375, 0.375, 0.25, 0.375, 0.75, 0.375, 0.875, 0.375, 0.875, 0.375, 0.75, 0.375, 0.75, 0.375, 0.875, 0.375, 0.875, 0.375, 0.75, 0.375, 0.25, 0.375, 0.375, 0.375, 0.375, 0.375, 0.25, 0.375, 0.75, 0.375, 0.875, 0.375, 0.875, 0.375, 0.75, 0.375, 0.25, 0.5009, 0.25, 0.5009, 0.375, 0.375, 0.375, 0.375, 0.75, 0.5009, 0.75, 0.5009, 0.875, 0.375, 0.875, 0.625, 0.6131, 0.75, 0.6131, 0.75, 0.75, 0.625, 0.75, 0.5009, 0.75, 0.625, 0.75, 0.625, 0.875, 0.5009, 0.875, 0.5009, 0.25, 0.625, 0.25, 0.625, 0.375, 0.5009, 0.375, 0.375, 0.75, 0.375, 0.75, 0.375, 0.75, 0.375, 0.75, 0.375, 0.75, 0.375, 0.75, 0.375, 0.75, 0.375, 0.75, 0.375, 0.75, 0.375, 0.75, 0.375, 0.75, 0.375, 0.75, 0.375, 0.75, 0.375, 0.75, 0.375, 0.75, 0.375, 0.75, 0.375, 0.5, 0.375, 0.5, 0.375, 0.5, 0.375, 0.5, 0.375, 0.6131, 0.375, 0.5, 0.375, 0.5, 0.375, 0.6131, 0.375, 0.5, 0.375, 0.5, 0.375, 0.5, 0.375, 0.5, 0.375, 0.75, 0.375, 0.75, 0.375, 0.75, 0.375, 0.75, 0.375, 0.5, 0.375, 0.5, 0.375, 0.5, 0.375, 0.5, 0.375, 0.5, 0.375, 0.5, 0.375, 0.5, 0.375, 0.5, 0.375, 0.5, 0.375, 0.5, 0.375, 0.5, 0.375, 0.5, 0.375, 0.75, 0.375, 0.75, 0.375, 0.75, 0.375, 0.75, 0.375, 0.75, 0.375, 0.75, 0.375, 0.75, 0.375, 0.75, 0.375, 0.75, 0.375, 0.75, 0.375, 0.75, 0.375, 0.75, 0.375, 0.5, 0.375, 0.5, 0.375, 0.5, 0.375, 0.5, 0.375, 0.5, 0.375, 0.5, 0.375, 0.5, 0.375, 0.5, 0.375, 0.75, 0.375, 0.75, 0.375, 0.75, 0.375, 0.75, 0.375, 0.75, 0.375, 0.75, 0.375, 0.75, 0.375, 0.75, 0.375, 0.5, 0.375, 0.5, 0.375, 0.5, 0.375, 0.5, 0.375, 0.5, 0.375, 0.5, 0.375, 0.5, 0.375, 0.5, 0.375, 0.5, 0.375, 0.5, 0.375, 0.5, 0.375, 0.5, 0.375, 0.75, 0.375, 0.75, 0.375, 0.75, 0.375, 0.75, 0.375, 0.75, 0.375, 0.75, 0.375, 0.75, 0.375, 0.75, 0.375, 0.75, 0.375, 0.75, 0.375, 0.75, 0.375, 0.75, 0.375, 0.5, 0.375, 0.5, 0.375, 0.5, 0.375, 0.5, 0.375, 0.6131, 0.375, 0.75, 0.375, 0.75, 0.375, 0.6131, 0.375, 0.5, 0.375, 0.5, 0.375, 0.5, 0.375, 0.5, 0.375, 0.75, 0.375, 0.75, 0.375, 0.75, 0.375, 0.75, 0.375, 0.5, 0.375, 0.6131, 0.375, 0.6131, 0.375, 0.5, 0.375, 0.75, 0.375, 0.6131, 0.375, 0.6131, 0.375, 0.75, 0.625, 0.5, 0.75, 0.5, 0.75, 0.6131, 0.625, 0.6131, 0.125, 0.5, 0.25, 0.5, 0.25, 0.6131, 0.125, 0.6131, 0.5993, 0.6949, 0.5265, 0.7063, 0.5265, 0.7063, 0.5993, 0.6949, 0.375, 0.5, 0.375, 0.6131, 0.375, 0.6131, 0.375, 0.5, 0.375, 0.75, 0.375, 0.6131, 0.375, 0.6131, 0.375, 0.75, 0.375, 0.75, 0.375, 0.6131, 0.375, 0.6131, 0.375, 0.75, 0.375, 0.5, 0.375, 0.6131, 0.375, 0.6131, 0.375, 0.5, 0.375, 0.75, 0.375, 0.6131, 0.375, 0.6131, 0.375, 0.75, 0.375, 0.75, 0.375, 0.6131, 0.375, 0.6131, 0.375, 0.75, 0.375, 0.5, 0.375, 0.6131, 0.375, 0.6131, 0.375, 0.5, 0.375, 0.5, 0.375, 0.6131, 0.375, 0.6131, 0.375, 0.5, 0.375, 0.75, 0.375, 0.6131, 0.375, 0.6131, 0.375, 0.75, 0.375, 0.75, 0.375, 0.6131, 0.375, 0.6131, 0.375, 0.75, 0.375, 0.75, 0.375, 0.6131, 0.375, 0.6131, 0.375, 0.75, 0.375, 0.5, 0.375, 0.6131, 0.375, 0.6131, 0.375, 0.5, 0.375, 0.5, 0.375, 0.6131, 0.375, 0.6131, 0.375, 0.5, 0.375, 0.5, 0.375, 0.6131, 0.375, 0.6131, 0.375, 0.5, 0.375, 0.75, 0.375, 0.6131, 0.375, 0.6131, 0.375, 0.75, 0.375, 0.75, 0.375, 0.6131, 0.375, 0.6131, 0.375, 0.75, 0.375, 0.5, 0.375, 0.6131, 0.375, 0.6131, 0.375, 0.5, 0.375, 0.5, 0.375, 0.6131, 0.375, 0.6131, 0.375, 0.5, 0.375, 0.75, 0.375, 0.6131, 0.375, 0.6131, 0.375, 0.75, 0.375, 0.75, 0.375, 0.6131, 0.375, 0.6131, 0.375, 0.75, 0.375, 0.75, 0.375, 0.6131, 0.375, 0.6131, 0.375, 0.75, 0.375, 0.5, 0.375, 0.6131, 0.375, 0.6131, 0.375, 0.5, 0.375, 0.5, 0.375, 0.6131, 0.375, 0.6131, 0.375, 0.5, 0.375, 0.5, 0.375, 0.6131, 0.375, 0.6131, 0.375, 0.5, 0.375, 0.5, 0.375, 0.6131, 0.375, 0.6131, 0.375, 0.5, 0.375, 0.75, 0.375, 0.6131, 0.375, 0.6131, 0.375, 0.75, 0.375, 0.5, 0.375, 0.6131, 0.375, 0.6131, 0.375, 0.5, 0.375, 0.75, 0.375, 0.6131, 0.375, 0.6131, 0.375, 0.75, 0.375, 0.5, 0.375, 0.6131, 0.375, 0.6131, 0.375, 0.5, 0.375, 0.5, 0.375, 0.6131, 0.375, 0.6131, 0.375, 0.5, 0.375, 0.75, 0.375, 0.6131, 0.375, 0.6131, 0.375, 0.75, 0.375, 0.5, 0.375, 0.6131, 0.375, 0.6131, 0.375, 0.5, 0.375, 0.0, 0.375, 0.1369, 0.375, 0.1369, 0.375, 0.0, 0.375, 0.0, 0.375, 0.1369, 0.375, 0.1369, 0.375, 0.0, 0.375, 0.5, 0.375, 0.6131, 0.375, 0.6131, 0.375, 0.5, 0.375, 0.5, 0.375, 0.6131, 0.375, 0.6131, 0.375, 0.5, 0.375, 0.0, 0.375, 0.1369, 0.375, 0.1369, 0.375, 0.0, 0.375, 0.0, 0.375, 0.1369, 0.375, 0.1369, 0.375, 0.0, 0.25, 0.5, 0.375, 0.5, 0.375, 0.6131, 0.25, 0.6131, 0.375, 0.0, 0.375, 0.1369, 0.375, 0.1369, 0.375, 0.0, 0.375, 0.5, 0.375, 0.6131, 0.375, 0.6131, 0.375, 0.5, 0.375, 0.0, 0.375, 0.1369, 0.375, 0.1369, 0.375, 0.0, 0.375, 0.5, 0.375, 0.6131, 0.375, 0.6131, 0.375, 0.5, 0.375, 0.0, 0.375, 0.1369, 0.375, 0.1369, 0.375, 0.0, 0.375, 0.0, 0.375, 0.1369, 0.375, 0.1369, 0.375, 0.0, 0.375, 0.5, 0.375, 0.6131, 0.375, 0.6131, 0.375, 0.5, 0.375, 0.5, 0.375, 0.6131, 0.375, 0.6131, 0.375, 0.5, 0.375, 0.0, 0.375, 0.1369, 0.375, 0.1369, 0.375, 0.0, 0.375, 0.5, 0.375, 0.6131, 0.375, 0.6131, 0.375, 0.5, 0.375, 0.5, 0.375, 0.6131, 0.375, 0.6131, 0.375, 0.5, 0.375, 0.0, 0.375, 0.1369, 0.375, 0.1369, 0.375, 0.0, 0.375, 0.0, 0.375, 0.1369, 0.375, 0.1369, 0.375, 0.0, 0.375, 0.5, 0.375, 0.6131, 0.375, 0.6131, 0.375, 0.5, 0.375, 0.0, 0.375, 0.1369, 0.375, 0.1369, 0.375, 0.0, 0.375, 0.0, 0.375, 0.1369, 0.375, 0.1369, 0.375, 0.0, 0.375, 0.5, 0.375, 0.6131, 0.375, 0.6131, 0.375, 0.5, 0.375, 0.0, 0.5009, 0.0, 0.5009, 0.1369, 0.375, 0.1369, 0.375, 0.5, 0.5009, 0.5, 0.5009, 0.6131, 0.375, 0.6131, 0.375, 0.5, 0.375, 0.6131, 0.375, 0.6131, 0.375, 0.5, 0.5999, 0.5537, 0.5997, 0.6077, 0.5997, 0.6077, 0.5999, 0.5537, 0.5009, 0.0, 0.625, 0.0, 0.625, 0.1369, 0.5009, 0.1369, 0.5993, 0.6949, 0.5997, 0.6077, 0.625, 0.6131, 0.625, 0.75, 0.5999, 0.5537, 0.5259, 0.5423, 0.5009, 0.5, 0.625, 0.5, 0.5265, 0.7063, 0.5993, 0.6949, 0.625, 0.75, 0.5009, 0.75, 0.5262, 0.616, 0.5265, 0.7063, 0.5009, 0.75, 0.5009, 0.6131, 0.5997, 0.6077, 0.5999, 0.5537, 0.625, 0.5, 0.625, 0.6131, 0.5259, 0.5423, 0.5262, 0.616, 0.5009, 0.6131, 0.5009, 0.5, 0.5997, 0.6077, 0.5993, 0.6949, 0.5993, 0.6949, 0.5997, 0.6077, 0.5993, 0.6949, 0.5265, 0.7063, 0.5265, 0.7063, 0.5993, 0.6949, 0.5997, 0.6077, 0.5993, 0.6949, 0.5993, 0.6949, 0.5997, 0.6077, 0.5262, 0.616, 0.5259, 0.5423, 0.5259, 0.5423, 0.5262, 0.616, 0.5265, 0.7063, 0.5262, 0.616, 0.5262, 0.616, 0.5265, 0.7063, 0.5259, 0.5423, 0.5999, 0.5537, 0.5999, 0.5537, 0.5259, 0.5423, 0.5999, 0.5537, 0.5997, 0.6077, 0.5997, 0.6077, 0.5999, 0.5537, 0.5259, 0.5423, 0.5999, 0.5537, 0.5999, 0.5537, 0.5259, 0.5423, 0.5262, 0.616, 0.5259, 0.5423, 0.5259, 0.5423, 0.5262, 0.616, 0.5265, 0.7063, 0.5262, 0.616, 0.5262, 0.616, 0.5265, 0.7063, 0.5259, 0.5423, 0.5999, 0.5537, 0.5999, 0.5537, 0.5259, 0.5423, 0.5999, 0.5537, 0.5997, 0.6077, 0.5997, 0.6077, 0.5999, 0.5537, 0.5262, 0.616, 0.5259, 0.5423, 0.5259, 0.5423, 0.5262, 0.616, 0.5997, 0.6077, 0.5993, 0.6949, 0.5993, 0.6949, 0.5997, 0.6077, 0.5993, 0.6949, 0.5265, 0.7063, 0.5265, 0.7063, 0.5993, 0.6949, 0.5997, 0.6077, 0.5993, 0.6949, 0.5993, 0.6949, 0.5997, 0.6077, 0.5262, 0.616, 0.5259, 0.5423, 0.5259, 0.5423, 0.5262, 0.616, 0.5265, 0.7063, 0.5262, 0.616, 0.5262, 0.616, 0.5265, 0.7063, 0.5993, 0.6949, 0.5265, 0.7063, 0.5265, 0.7063, 0.5993, 0.6949, 0.5999, 0.5537, 0.5997, 0.6077, 0.5997, 0.6077, 0.5999, 0.5537, 0.5265, 0.7063, 0.5262, 0.616, 0.5262, 0.616, 0.5265, 0.7063, 0.5259, 0.5423, 0.5999, 0.5537, 0.5999, 0.5537, 0.5259, 0.5423, 0.5999, 0.5537, 0.5997, 0.6077, 0.5997, 0.6077, 0.5999, 0.5537, 0.5993, 0.6949, 0.5265, 0.7063, 0.5265, 0.7063, 0.5993, 0.6949, 0.5265, 0.7063, 0.5262, 0.616, 0.5262, 0.616, 0.5265, 0.7063, 0.5262, 0.616, 0.5259, 0.5423, 0.5259, 0.5423, 0.5262, 0.616, 0.5997, 0.6077, 0.5993, 0.6949, 0.5993, 0.6949, 0.5997, 0.6077, 0.5262, 0.616, 0.5259, 0.5423, 0.5259, 0.5423, 0.5262, 0.616, 0.5265, 0.7063, 0.5262, 0.616, 0.5262, 0.616, 0.5265, 0.7063, 0.5259, 0.5423, 0.5999, 0.5537, 0.5999, 0.5537, 0.5259, 0.5423, 0.5262, 0.616, 0.5259, 0.5423, 0.5259, 0.5423, 0.5262, 0.616, 0.5997, 0.6077, 0.5993, 0.6949, 0.5993, 0.6949, 0.5997, 0.6077, 0.5259, 0.5423, 0.5999, 0.5537, 0.5999, 0.5537, 0.5259, 0.5423, 0.5999, 0.5537, 0.5997, 0.6077, 0.5997, 0.6077, 0.5999, 0.5537, 0.5993, 0.6949, 0.5265, 0.7063, 0.5265, 0.7063, 0.5993, 0.6949, 0.5997, 0.6077, 0.5993, 0.6949, 0.5993, 0.6949, 0.5997, 0.6077, 0.5993, 0.6949, 0.5265, 0.7063, 0.5265, 0.7063, 0.5993, 0.6949, 0.5999, 0.5537, 0.5997, 0.6077, 0.5997, 0.6077, 0.5999, 0.5537, 0.5262, 0.616, 0.5265, 0.7063, 0.5265, 0.7063, 0.5262, 0.616, 0.5259, 0.5423, 0.5999, 0.5537, 0.5999, 0.5537, 0.5259, 0.5423, 0.5999, 0.5537, 0.5997, 0.6077, 0.5997, 0.6077, 0.5999, 0.5537, 0.5993, 0.6949, 0.5265, 0.7063, 0.5265, 0.7063, 0.5993, 0.6949, 0.5265, 0.7063, 0.5262, 0.616, 0.5262, 0.616, 0.5265, 0.7063, 0.5262, 0.616, 0.5259, 0.5423, 0.5259, 0.5423, 0.5262, 0.616, 0.5997, 0.6077, 0.5993, 0.6949, 0.5993, 0.6949, 0.5997, 0.6077, 0.5262, 0.616, 0.5259, 0.5423, 0.5259, 0.5423, 0.5262, 0.616, 0.5265, 0.7063, 0.5262, 0.616, 0.5262, 0.616, 0.5265, 0.7063, 0.5259, 0.5423, 0.5999, 0.5537, 0.5999, 0.5537, 0.5259, 0.5423, 0.5259, 0.5423, 0.5999, 0.5537, 0.5997, 0.6077, 0.5262, 0.616, 0.5993, 0.6949, 0.5265, 0.7063, 0.5262, 0.616, 0.5997, 0.6077, 0.5259, 0.5423, 0.5999, 0.5537, 0.5999, 0.5537, 0.5259, 0.5423, 0.5999, 0.5537, 0.5997, 0.6077, 0.5997, 0.6077, 0.5999, 0.5537, 0.5993, 0.6949, 0.5265, 0.7063, 0.5265, 0.7063, 0.5993, 0.6949, 0.5997, 0.6077, 0.5993, 0.6949, 0.5993, 0.6949, 0.5997, 0.6077, 0.5265, 0.7063, 0.5265, 0.7063, 0.5265, 0.7063, 0.5265, 0.7063, 0.5262, 0.616, 0.5262, 0.616, 0.5262, 0.616, 0.5262, 0.616, 0.5265, 0.7063, 0.5262, 0.616, 0.5262, 0.616, 0.5265, 0.7063, 0.5265, 0.7063, 0.5265, 0.7063, 0.5265, 0.7063, 0.5265, 0.7063, 0.5265, 0.7063, 0.5262, 0.616, 0.5262, 0.616, 0.5265, 0.7063, 0.5262, 0.616, 0.5265, 0.7063, 0.5265, 0.7063, 0.5262, 0.616, 0.5262, 0.616, 0.5262, 0.616, 0.5262, 0.616, 0.5262, 0.616, 0.5265, 0.7063, 0.5262, 0.616, 0.5262, 0.616, 0.5265, 0.7063, 0.5265, 0.7063, 0.5265, 0.7063, 0.5265, 0.7063, 0.5265, 0.7063, 0.5265, 0.7063, 0.5262, 0.616, 0.5262, 0.616, 0.5265, 0.7063, 0.5262, 0.616, 0.5262, 0.616, 0.5262, 0.616, 0.5262, 0.616, 0.5262, 0.616, 0.5265, 0.7063, 0.5265, 0.7063, 0.5262, 0.616, 0.875, 0.75, 0.773, 0.7118, 0.773, 0.7118, 0.875, 0.75, 0.773, 0.7118, 0.875, 0.75, 0.75, 0.75, 0.7727, 0.5381, 0.75, 0.5, 0.875, 0.5, 0.7729, 0.6135, 0.773, 0.7118, 0.75, 0.75, 0.75, 0.6131, 0.7727, 0.5381, 0.7729, 0.6135, 0.75, 0.6131, 0.75, 0.5, 0.625, 0.1369, 0.625, 0.0, 0.625, 0.0, 0.625, 0.1369, 0.7727, 0.5381, 0.875, 0.5, 0.875, 0.5, 0.7727, 0.5381, 0.625, 0.25, 0.625, 0.1369, 0.625, 0.1369, 0.625, 0.25, 0.773, 0.7118, 0.7729, 0.6135, 0.7729, 0.6135, 0.773, 0.7118, 0.625, 0.1369, 0.625, 0.0, 0.625, 0.0, 0.625, 0.1369, 0.7729, 0.6135, 0.7727, 0.5381, 0.7727, 0.5381, 0.7729, 0.6135, 0.625, 0.25, 0.625, 0.1369, 0.625, 0.1369, 0.625, 0.25, 0.7727, 0.5381, 0.875, 0.5, 0.875, 0.5, 0.7727, 0.5381, 0.773, 0.7118, 0.7729, 0.6135, 0.7729, 0.6135, 0.773, 0.7118, 0.625, 0.25, 0.625, 0.1369, 0.625, 0.1369, 0.625, 0.25, 0.875, 0.75, 0.773, 0.7118, 0.773, 0.7118, 0.875, 0.75, 0.7729, 0.6135, 0.7727, 0.5381, 0.7727, 0.5381, 0.7729, 0.6135, 0.625, 0.1369, 0.625, 0.0, 0.625, 0.0, 0.625, 0.1369, 0.875, 0.75, 0.773, 0.7118, 0.773, 0.7118, 0.875, 0.75, 0.7729, 0.6135, 0.7727, 0.5381, 0.7727, 0.5381, 0.7729, 0.6135, 0.625, 0.1369, 0.625, 0.0, 0.625, 0.0, 0.625, 0.1369, 0.7727, 0.5381, 0.875, 0.5, 0.875, 0.5, 0.7727, 0.5381, 0.773, 0.7118, 0.7729, 0.6135, 0.7729, 0.6135, 0.773, 0.7118, 0.625, 0.25, 0.625, 0.1369, 0.625, 0.1369, 0.625, 0.25, 0.7727, 0.5381, 0.875, 0.5, 0.875, 0.5, 0.7727, 0.5381, 0.773, 0.7118, 0.7729, 0.6135, 0.7729, 0.6135, 0.773, 0.7118, 0.625, 0.25, 0.625, 0.1369, 0.625, 0.1369, 0.625, 0.25, 0.773, 0.7118, 0.773, 0.7118, 0.773, 0.7118, 0.773, 0.7118, 0.7729, 0.6135, 0.7727, 0.5381, 0.7727, 0.5381, 0.7729, 0.6135, 0.625, 0.0, 0.625, 0.0, 0.625, 0.0, 0.625, 0.0, 0.773, 0.7118, 0.875, 0.75, 0.875, 0.75, 0.773, 0.7118, 0.625, 0.0, 0.625, 0.0, 0.625, 0.0, 0.625, 0.0, 0.875, 0.75, 0.773, 0.7118, 0.773, 0.7118, 0.875, 0.75, 0.875, 0.75, 0.773, 0.7118, 0.773, 0.7118, 0.875, 0.75, 0.875, 0.75, 0.773, 0.7118, 0.773, 0.7118, 0.875, 0.75, 0.773, 0.7118, 0.773, 0.7118, 0.773, 0.7118, 0.773, 0.7118, 0.773, 0.7118, 0.875, 0.75, 0.875, 0.75, 0.773, 0.7118, 0.875, 0.75, 0.773, 0.7118, 0.773, 0.7118, 0.875, 0.75, 0.875, 0.75, 0.773, 0.7118, 0.773, 0.7118, 0.875, 0.75, 0.7729, 0.6135, 0.7727, 0.5381, 0.7727, 0.5381, 0.7729, 0.6135, 0.625, 0.1369, 0.625, 0.0, 0.625, 0.0, 0.625, 0.1369, 0.7727, 0.5381, 0.875, 0.5, 0.875, 0.5, 0.7727, 0.5381, 0.773, 0.7118, 0.7729, 0.6135, 0.7729, 0.6135, 0.773, 0.7118, 0.625, 0.25, 0.625, 0.1369, 0.875, 0.75, 0.773, 0.7118, 0.7729, 0.6135, 0.7727, 0.5381, 0.7729, 0.6135, 0.7727, 0.5381, 0.7727, 0.5381, 0.7729, 0.6135, 0.625, 0.1369, 0.625, 0.0, 0.625, 0.0, 0.625, 0.1369, 0.7727, 0.5381, 0.875, 0.5, 0.875, 0.5, 0.7727, 0.5381, 0.773, 0.7118, 0.7729, 0.6135, 0.7729, 0.6135, 0.773, 0.7118, 0.625, 0.25, 0.625, 0.1369, 0.625, 0.1369, 0.625, 0.25, 0.625, 0.25, 0.625, 0.1369, 0.625, 0.1369, 0.625, 0.25, 0.773, 0.7118, 0.7729, 0.6135, 0.7729, 0.6135, 0.773, 0.7118, 0.7727, 0.5381, 0.875, 0.5, 0.875, 0.5, 0.7727, 0.5381, 0.625, 0.1369, 0.625, 0.0, 0.625, 0.0, 0.625, 0.1369, 0.7729, 0.6135, 0.7727, 0.5381, 0.7727, 0.5381, 0.7729, 0.6135, 0.875, 0.75, 0.773, 0.7118, 0.773, 0.7118, 0.875, 0.75, 0.773, 0.7118, 0.7729, 0.6135, 0.7729, 0.6135, 0.773, 0.7118, 0.7727, 0.5381, 0.875, 0.5, 0.875, 0.5, 0.7727, 0.5381, 0.625, 0.1369, 0.625, 0.0, 0.625, 0.0, 0.625, 0.1369, 0.7729, 0.6135, 0.7727, 0.5381, 0.7727, 0.5381, 0.7729, 0.6135, 0.875, 0.75, 0.773, 0.7118, 0.773, 0.7118, 0.875, 0.75, 0.625, 0.25, 0.625, 0.1369, 0.625, 0.1369, 0.625, 0.25, 0.773, 0.7118, 0.7729, 0.6135, 0.7729, 0.6135, 0.773, 0.7118, 0.7727, 0.5381, 0.875, 0.5, 0.875, 0.5, 0.7727, 0.5381, 0.625, 0.1369, 0.625, 0.0, 0.625, 0.0, 0.625, 0.1369, 0.7729, 0.6135, 0.7727, 0.5381, 0.7727, 0.5381, 0.7729, 0.6135, 0.875, 0.75, 0.773, 0.7118, 0.773, 0.7118, 0.875, 0.75, 0.625, 0.25, 0.625, 0.1369, 0.625, 0.1369, 0.625, 0.25])
me_cube_002.update()

# ---- objects
ob_frontview = bpy.data.objects.new('FrontView', None)
ob_sideview = bpy.data.objects.new('SideView', None)
ob_cube = bpy.data.objects.new('Cube', me_cube_002)

# ---- transforms, parenting, visibility, modifiers, constraints
ob_frontview.location = (-0.5788, 1.71, 0.9844)
ob_frontview.rotation_euler = (1.571, -0.0, 0.0)
ob_frontview.scale = (1.969, 1.969, 1.0)
ob_frontview.empty_display_type = 'IMAGE'
ob_sideview.location = (-1.904, -0.06622, 0.9844)
ob_sideview.rotation_euler = (1.571, -0.0, 1.571)
ob_sideview.scale = (1.969, 1.969, 1.0)
ob_sideview.empty_display_type = 'IMAGE'
ob_cube.location = (0.0, 0.0, 1.564)
ob_cube.scale = (0.09385, 0.1331, 0.07011)
_m = ob_cube.modifiers.new('Mirror', 'MIRROR')
_m.use_clip = True

# ---- collection membership
col_collection.objects.link(ob_frontview)
col_collection.objects.link(ob_sideview)
col_collection.objects.link(ob_cube)

# ---- scene / render settings (as saved in the file)
scene.frame_start = 1; scene.frame_end = 250; scene.frame_set(1)
scene.render.engine = 'BLENDER_EEVEE_NEXT'
scene.cycles.sampling_pattern = 'TABULATED_SOBOL'
scene.cycles.use_light_tree = False
scene.view_settings.view_transform = 'Filmic'
bpy.context.view_layer.update()

# ---- added for rendering (the .blend has no active camera and no usable light): camera, sun
cam_auto = bpy.data.cameras.new('AutoCamera')
cam_auto.lens = 50.0
cam_auto.sensor_width = 36.0
cam_auto.clip_end = 1000.0
ob_auto_camera = bpy.data.objects.new('AutoCamera', cam_auto)
scene.collection.objects.link(ob_auto_camera)
ob_auto_camera.location = (1.93943, -2.35303, 2.53026)
ob_auto_camera.rotation_euler = (1.09748, -7.21219e-08, 0.694738)
scene.camera = ob_auto_camera
light_auto_sun = bpy.data.lights.new('AutoSun', 'SUN')
light_auto_sun.energy = 3.0
light_auto_sun.angle = 0.0523599
ob_auto_sun = bpy.data.objects.new('AutoSun', light_auto_sun)
scene.collection.objects.link(ob_auto_sun)
ob_auto_sun.rotation_euler = (0.872665, 0.174533, 0.523599)
bpy.context.view_layer.update()
